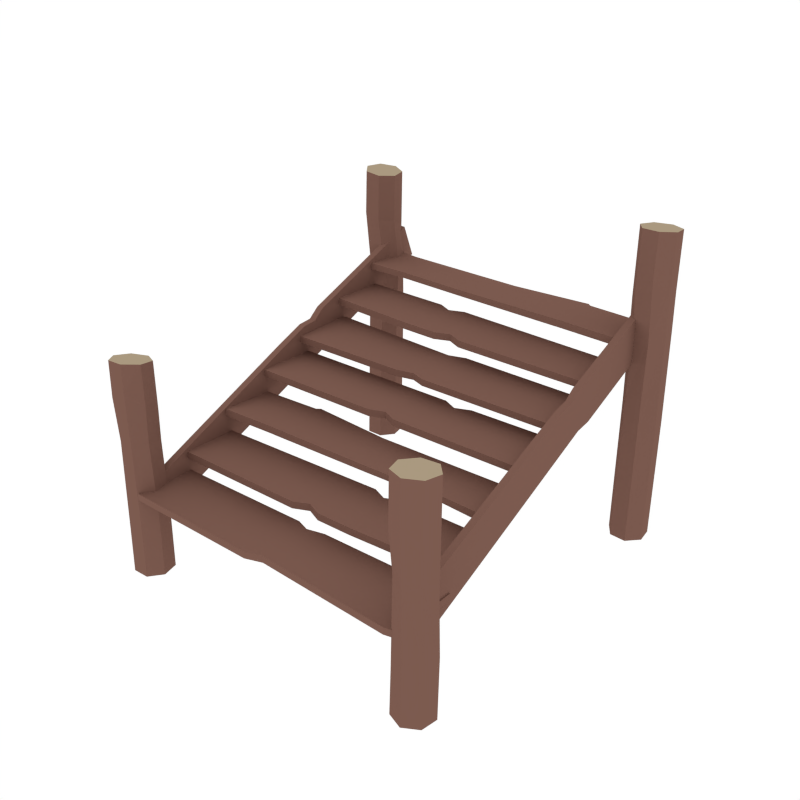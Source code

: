 # Source: Dock_Stairs.blend  (saved by Blender 2.79.0; exported with 4.5.12 LTS)
import bpy
from mathutils import Matrix  # noqa: F401  (used for matrix-valued properties, if any)

bpy.ops.wm.read_factory_settings(use_empty=True)
scene = bpy.context.scene
scene.name = 'Scene'

# ---- collections
col_collection_1 = bpy.data.collections.new('Collection 1'); scene.collection.children.link(col_collection_1)

# ---- materials (node trees are filled in below, after node groups)
mat_wood = bpy.data.materials.new('Wood')
mat_wood.alpha_threshold = 0.0
mat_wood.diffuse_color = (0.2019, 0.104, 0.07929, 1.0)
mat_wood.roughness = 0.5
mat_lightwood = bpy.data.materials.new('LightWood')
mat_lightwood.alpha_threshold = 0.0
mat_lightwood.diffuse_color = (0.402, 0.32, 0.2153, 1.0)
mat_lightwood.roughness = 0.5
mat_string = bpy.data.materials.new('String')
mat_string.alpha_threshold = 0.0
mat_string.diffuse_color = (0.3032, 0.2339, 0.1387, 1.0)
mat_string.roughness = 0.5
mat_darkwood = bpy.data.materials.new('DarkWood')
mat_darkwood.alpha_threshold = 0.0
mat_darkwood.diffuse_color = (0.1193, 0.06328, 0.05077, 1.0)
mat_darkwood.roughness = 0.5

# ---- material node trees

# ---- world
world_world = bpy.data.worlds.new('World'); scene.world = world_world
world_world.color = (1.0, 1.0, 1.0)
world_world.use_sun_shadow = False
world_world.sun_shadow_jitter_overblur = 0.0
world_world.cycles.sampling_method = 'NONE'
world_world.cycles.sample_map_resolution = 256

# ---- meshes
me_cylinder_005 = bpy.data.meshes.new('Cylinder.005')
me_cylinder_005.from_pydata([(-3.748, 4.391, -0.3486), (-3.748, 4.391, 5.52), (-4.111, 4.217, -0.3486), (-4.111, 4.217, 5.756), (-4.201, 3.824, -0.3486), (-4.201, 3.824, 6.141), (-3.95, 3.508, -0.3486), (-3.95, 3.508, 5.914), (-3.546, 3.508, -0.3486), (-3.546, 3.508, 5.756), (-3.295, 3.824, -0.3486), (-3.295, 3.824, 5.756), (-3.385, 4.217, -0.3486), (-3.385, 4.217, 5.52), (-3.745, 4.379, 4.776), (-4.058, 4.183, 4.848), (-4.102, 3.811, 4.677), (-3.834, 3.533, 4.795), (-3.402, 3.54, 4.751), (-3.204, 3.887, 4.522), (-3.363, 4.256, 4.736), (-4.041, 4.217, 3.264), (-4.13, 3.824, 3.006), (-3.879, 3.508, 2.58), (-3.476, 3.508, 2.58), (-3.225, 3.824, 3.006), (-3.314, 4.217, 3.264), (-3.677, 4.391, 3.006), (-4.074, 4.217, 6.978), (-3.716, 4.391, 6.94), (-4.162, 3.824, 6.987), (-3.914, 3.508, 6.961), (-3.517, 3.508, 6.919), (-3.269, 3.824, 6.893), (-3.358, 4.217, 6.903), (3.539, 3.661, -0.3486), (3.539, 3.661, 5.52), (3.764, 3.327, -0.3486), (3.764, 3.327, 5.756), (4.166, 3.296, -0.3486), (4.166, 3.296, 6.141), (4.441, 3.59, -0.3486), (4.441, 3.59, 5.914), (4.383, 3.989, -0.3486), (4.383, 3.989, 5.756), (4.034, 4.192, -0.3486), (4.034, 4.192, 5.756), (3.659, 4.046, -0.3486), (3.659, 4.046, 5.52), (3.55, 3.666, 4.776), (3.79, 3.385, 4.848), (4.164, 3.396, 4.677), (4.401, 3.701, 4.795), (4.33, 4.128, 4.751), (3.958, 4.272, 4.522), (3.617, 4.062, 4.736), (3.754, 3.397, 3.264), (4.156, 3.366, 3.006), (4.431, 3.66, 2.58), (4.372, 4.059, 2.58), (4.024, 4.262, 3.006), (3.648, 4.116, 3.264), (3.528, 3.731, 3.006), (3.759, 3.365, 7.167), (3.534, 3.693, 7.13), (4.161, 3.334, 7.177), (4.436, 3.625, 7.151), (4.378, 4.018, 7.109), (4.031, 4.218, 7.083), (3.655, 4.073, 7.093), (4.495, -4.213, -0.2524), (4.495, -4.213, 3.501), (4.437, -4.612, -0.2524), (4.437, -4.612, 3.724), (4.089, -4.816, -0.2524), (4.089, -4.816, 4.09), (3.713, -4.671, -0.2524), (3.713, -4.671, 3.875), (3.592, -4.286, -0.2524), (3.592, -4.286, 3.724), (3.817, -3.952, -0.2524), (3.817, -3.952, 3.724), (4.219, -3.919, -0.2524), (4.219, -3.919, 3.501), (4.482, -4.214, 2.845), (4.39, -4.571, 2.913), (4.048, -4.725, 2.751), (3.702, -4.553, 2.863), (3.579, -4.139, 2.821), (3.851, -3.846, 2.604), (4.25, -3.887, 2.807), (4.416, -4.545, 1.409), (4.068, -4.748, 1.164), (3.692, -4.603, 0.7597), (3.571, -4.219, 0.7597), (3.796, -3.884, 1.164), (4.198, -3.852, 1.409), (4.474, -4.146, 1.164), (4.426, -4.576, 5.065), (4.485, -4.182, 5.03), (4.078, -4.778, 5.074), (3.703, -4.637, 5.049), (3.583, -4.258, 5.01), (3.81, -3.927, 4.985), (4.211, -3.893, 4.994), (-3.269, -3.956, -0.4487), (-3.269, -3.956, 3.538), (-3.169, -4.347, -0.4487), (-3.169, -4.347, 3.773), (-3.413, -4.668, -0.4487), (-3.413, -4.668, 4.158), (-3.816, -4.678, -0.4487), (-3.816, -4.678, 3.932), (-4.075, -4.37, -0.4487), (-4.075, -4.37, 3.773), (-3.995, -3.975, -0.4487), (-3.995, -3.975, 3.773), (-3.636, -3.791, -0.4487), (-3.636, -3.791, 3.538), (-3.281, -3.962, 2.813), (-3.229, -4.328, 2.885), (-3.486, -4.6, 2.714), (-3.871, -4.575, 2.831), (-4.143, -4.239, 2.788), (-4.005, -3.864, 2.559), (-3.62, -3.749, 2.772), (-3.215, -4.293, 1.301), (-3.458, -4.614, 1.042), (-3.861, -4.624, 0.6171), (-4.12, -4.316, 0.6171), (-4.04, -3.921, 1.042), (-3.682, -3.737, 1.301), (-3.314, -3.902, 1.042), (-3.198, -4.328, 4.749), (-3.278, -3.95, 4.678), (-3.456, -4.632, 4.785), (-3.857, -4.633, 4.761), (-4.099, -4.33, 4.694), (-4.0, -3.952, 4.634), (-3.635, -3.782, 4.627), (3.748, 1.874, 3.747), (3.734, 0.4602, 3.747), (0.4361, 1.926, 3.742), (0.346, 0.4328, 3.742), (-3.43, 1.905, 3.737), (-3.442, 0.4105, 3.737), (-3.305, 1.975, 3.737), (-0.4048, 0.4457, 3.742), (0.02846, 1.794, 3.742), (0.01852, 0.5451, 3.742), (3.753, -0.7339, 3.302), (3.765, 0.7599, 3.25), (0.5282, -0.7644, 3.298), (1.509, 0.7129, 3.247), (1.153, 0.5557, 3.252), (0.1748, -0.5951, 3.292), (-3.471, -0.8103, 3.304), (-3.459, 0.6835, 3.252), (-0.1812, -0.7522, 3.298), (0.7994, 0.725, 3.246), (3.748, 1.874, 3.583), (3.734, 0.4602, 3.583), (0.4361, 1.926, 3.577), (0.346, 0.4328, 3.577), (-3.305, 1.975, 3.572), (-3.43, 1.905, 3.572), (-0.4048, 0.4457, 3.577), (-3.442, 0.4105, 3.572), (0.02846, 1.794, 3.577), (0.01852, 0.5451, 3.577), (1.153, 0.55, 3.088), (0.1748, -0.6008, 3.128), (3.753, -0.7397, 3.138), (3.765, 0.7542, 3.086), (0.5282, -0.7701, 3.134), (1.509, 0.7072, 3.082), (-3.471, -0.816, 3.14), (-3.459, 0.6778, 3.088), (-0.1812, -0.7579, 3.133), (0.7994, 0.7193, 3.082), (-3.451, -2.07, 2.781), (-3.451, -0.7134, 2.685), (-1.82, -1.987, 2.775), (-1.821, -0.5351, 2.672), (-1.911, -1.987, 2.775), (-1.91, -0.6131, 2.678), (0.1473, -0.658, 2.661), (0.7942, -1.907, 2.749), (3.731, -1.898, 2.778), (3.781, -0.5701, 2.684), (2.617, -1.82, 2.743), (3.265, -0.5733, 2.655), (0.1473, -0.677, 2.524), (0.7941, -1.926, 2.612), (-1.911, -2.009, 2.611), (-3.451, -2.093, 2.617), (-1.91, -0.6357, 2.514), (-3.451, -0.736, 2.521), (-1.82, -2.009, 2.611), (-1.821, -0.5577, 2.509), (2.617, -1.838, 2.605), (3.731, -1.921, 2.614), (3.265, -0.5922, 2.517), (3.781, -0.5927, 2.521), (0.6199, -3.235, 2.2), (1.576, -1.725, 2.153), (1.223, -1.894, 2.158), (0.2639, -3.078, 2.195), (-3.474, -3.254, 2.19), (-3.502, -1.909, 2.147), (-0.08943, -3.248, 2.2), (0.8669, -1.737, 2.153), (3.689, -3.091, 2.205), (3.698, -1.709, 2.165), (1.457, -3.22, 2.2), (1.782, -1.721, 2.153), (1.223, -1.905, 1.993), (0.264, -3.09, 2.03), (0.62, -3.246, 2.036), (1.576, -1.736, 1.988), (3.689, -3.102, 2.041), (3.698, -1.72, 2.001), (-3.474, -3.266, 2.026), (-3.501, -1.92, 1.983), (-0.08934, -3.259, 2.036), (0.867, -1.749, 1.988), (1.457, -3.232, 2.036), (1.782, -1.732, 1.988), (-3.464, -4.604, 1.687), (-3.456, -3.19, 1.687), (-0.1135, -4.625, 1.682), (-0.03168, -3.13, 1.682), (3.865, -4.566, 1.677), (3.87, -3.071, 1.677), (3.544, -4.639, 1.677), (0.7022, -3.136, 1.682), (0.2844, -4.489, 1.682), (0.2889, -3.24, 1.682), (-3.464, -4.604, 1.523), (-3.456, -3.19, 1.523), (-0.1135, -4.625, 1.518), (-0.03168, -3.13, 1.518), (3.544, -4.639, 1.512), (3.865, -4.566, 1.512), (0.7022, -3.136, 1.518), (3.87, -3.071, 1.512), (0.2844, -4.489, 1.518), (0.2889, -3.24, 1.518), (3.661, 4.658, 4.635), (3.661, 4.278, 5.519), (3.666, 1.687, 3.366), (3.666, 1.22, 4.273), (3.671, -4.005, 0.9797), (3.671, -4.405, 1.916), (3.671, -3.701, 1.054), (3.666, 0.5692, 3.994), (3.666, 1.298, 3.302), (3.666, 0.9636, 4.084), (3.825, 4.658, 4.635), (3.825, 4.278, 5.519), (3.83, 1.687, 3.366), (3.83, 1.22, 4.273), (3.836, -3.701, 1.054), (3.836, -4.005, 0.9797), (3.83, 0.5692, 3.994), (3.836, -4.405, 1.916), (3.83, 1.298, 3.302), (3.83, 0.9636, 4.084), (-3.329, 0.5558, 3.949), (-3.376, 0.103, 2.66), (-3.371, 0.3691, 2.891), (-3.334, 0.9071, 3.975), (-3.339, 4.286, 5.459), (-3.381, 4.652, 4.619), (-3.329, 1.173, 4.206), (-3.376, 0.7204, 2.917), (-3.324, -4.332, 1.811), (-3.363, -3.988, 0.9352), (-3.329, -0.1728, 3.646), (-3.376, -0.07603, 2.585), (-3.535, 0.3661, 2.898), (-3.498, 0.9042, 3.982), (-3.493, 0.5528, 3.956), (-3.541, 0.1001, 2.667), (-3.488, -4.335, 1.818), (-3.528, -3.991, 0.9423), (-3.503, 4.283, 5.466), (-3.546, 4.649, 4.626), (-3.493, 1.17, 4.213), (-3.541, 0.7175, 2.924), (-3.493, -0.1757, 3.653), (-3.541, -0.07897, 2.592), (3.734, 2.817, 4.855), (3.734, 4.174, 4.759), (2.103, 2.901, 4.849), (2.104, 4.353, 4.746), (2.194, 2.901, 4.849), (2.193, 4.275, 4.752), (0.1356, 4.23, 4.735), (-0.5113, 2.981, 4.823), (-3.448, 2.989, 4.852), (-3.499, 4.318, 4.758), (-2.334, 3.068, 4.816), (-2.982, 4.314, 4.728), (0.1356, 4.211, 4.598), (-0.5113, 2.962, 4.686), (2.194, 2.879, 4.685), (3.734, 2.795, 4.691), (2.193, 4.252, 4.588), (3.734, 4.152, 4.595), (2.103, 2.878, 4.685), (2.104, 4.33, 4.582), (-2.334, 3.049, 4.679), (-3.448, 2.967, 4.688), (-2.982, 4.296, 4.591), (-3.499, 4.295, 4.594), (-0.2937, 1.653, 4.274), (-1.25, 3.163, 4.226), (-0.8967, 2.994, 4.232), (0.06232, 1.809, 4.269), (3.684, 1.633, 4.264), (3.712, 2.979, 4.221), (0.4157, 1.64, 4.274), (-0.5407, 3.15, 4.226), (-3.473, 1.797, 4.279), (-3.482, 3.179, 4.239), (-1.131, 1.667, 4.274), (-1.456, 3.167, 4.226), (-0.8968, 2.982, 4.067), (0.06223, 1.798, 4.104), (-0.2938, 1.641, 4.109), (-1.25, 3.152, 4.062), (-3.473, 1.785, 4.114), (-3.482, 3.167, 4.075), (3.684, 1.622, 4.099), (3.712, 2.968, 4.057), (0.4156, 1.629, 4.109), (-0.5408, 3.139, 4.062), (-1.131, 1.656, 4.109), (-1.456, 3.155, 4.062)], [], [(14, 15, 3, 1), (15, 16, 5, 3), (16, 17, 7, 5), (17, 18, 9, 7), (18, 19, 11, 9), (9, 32, 31, 7), (19, 20, 13, 11), (20, 14, 1, 13), (0, 12, 10, 8, 6, 4, 2), (26, 27, 14, 20), (25, 26, 20, 19), (24, 25, 19, 18), (23, 24, 18, 17), (22, 23, 17, 16), (21, 22, 16, 15), (27, 21, 15, 14), (0, 2, 21, 27), (2, 4, 22, 21), (4, 6, 23, 22), (6, 8, 24, 23), (8, 10, 25, 24), (10, 12, 26, 25), (12, 0, 27, 26), (28, 30, 31, 32, 33, 34, 29), (1, 29, 34, 13), (5, 30, 28, 3), (11, 33, 32, 9), (3, 28, 29, 1), (7, 31, 30, 5), (13, 34, 33, 11), (49, 50, 38, 36), (50, 51, 40, 38), (51, 52, 42, 40), (52, 53, 44, 42), (53, 54, 46, 44), (44, 67, 66, 42), (54, 55, 48, 46), (55, 49, 36, 48), (35, 47, 45, 43, 41, 39, 37), (61, 62, 49, 55), (60, 61, 55, 54), (59, 60, 54, 53), (58, 59, 53, 52), (57, 58, 52, 51), (56, 57, 51, 50), (62, 56, 50, 49), (35, 37, 56, 62), (37, 39, 57, 56), (39, 41, 58, 57), (41, 43, 59, 58), (43, 45, 60, 59), (45, 47, 61, 60), (47, 35, 62, 61), (63, 65, 66, 67, 68, 69, 64), (36, 64, 69, 48), (40, 65, 63, 38), (46, 68, 67, 44), (38, 63, 64, 36), (42, 66, 65, 40), (48, 69, 68, 46), (84, 71, 73, 85), (85, 73, 75, 86), (86, 75, 77, 87), (87, 77, 79, 88), (88, 79, 81, 89), (79, 77, 101, 102), (89, 81, 83, 90), (90, 83, 71, 84), (70, 72, 74, 76, 78, 80, 82), (96, 90, 84, 97), (95, 89, 90, 96), (94, 88, 89, 95), (93, 87, 88, 94), (92, 86, 87, 93), (91, 85, 86, 92), (97, 84, 85, 91), (70, 97, 91, 72), (72, 91, 92, 74), (74, 92, 93, 76), (76, 93, 94, 78), (78, 94, 95, 80), (80, 95, 96, 82), (82, 96, 97, 70), (98, 99, 104, 103, 102, 101, 100), (71, 83, 104, 99), (75, 73, 98, 100), (81, 79, 102, 103), (73, 71, 99, 98), (77, 75, 100, 101), (83, 81, 103, 104), (119, 106, 108, 120), (120, 108, 110, 121), (121, 110, 112, 122), (122, 112, 114, 123), (123, 114, 116, 124), (114, 112, 136, 137), (124, 116, 118, 125), (125, 118, 106, 119), (105, 107, 109, 111, 113, 115, 117), (131, 125, 119, 132), (130, 124, 125, 131), (129, 123, 124, 130), (128, 122, 123, 129), (127, 121, 122, 128), (126, 120, 121, 127), (132, 119, 120, 126), (105, 132, 126, 107), (107, 126, 127, 109), (109, 127, 128, 111), (111, 128, 129, 113), (113, 129, 130, 115), (115, 130, 131, 117), (117, 131, 132, 105), (133, 134, 139, 138, 137, 136, 135), (106, 118, 139, 134), (110, 108, 133, 135), (116, 114, 137, 138), (108, 106, 134, 133), (112, 110, 135, 136), (118, 116, 138, 139), (141, 140, 142, 148, 149, 143), (144, 145, 147, 146), (146, 147, 149, 148), (152, 153, 154, 155), (150, 151, 153, 152), (158, 155, 154, 159), (157, 156, 158, 159), (161, 163, 169, 168, 162, 160), (165, 164, 166, 167), (164, 168, 169, 166), (174, 171, 170, 175), (172, 174, 175, 173), (178, 179, 170, 171), (177, 179, 178, 176), (147, 145, 167, 166), (151, 150, 172, 173), (145, 144, 165, 167), (152, 155, 171, 174), (154, 153, 175, 170), (150, 152, 174, 172), (153, 151, 173, 175), (156, 157, 177, 176), (155, 158, 178, 171), (146, 148, 168, 164), (159, 154, 170, 179), (149, 147, 166, 169), (142, 140, 160, 162), (141, 143, 163, 161), (158, 156, 176, 178), (148, 142, 162, 168), (157, 159, 179, 177), (143, 149, 169, 163), (140, 141, 161, 160), (144, 146, 164, 165), (182, 187, 186, 183), (184, 182, 183, 185), (180, 184, 185, 181), (187, 190, 191, 186), (188, 189, 191, 190), (198, 199, 192, 193), (194, 196, 199, 198), (195, 197, 196, 194), (193, 192, 202, 200), (201, 200, 202, 203), (184, 180, 195, 194), (181, 185, 196, 197), (188, 190, 200, 201), (180, 181, 197, 195), (191, 189, 203, 202), (187, 182, 198, 193), (189, 188, 201, 203), (183, 186, 192, 199), (190, 187, 193, 200), (186, 191, 202, 192), (182, 184, 194, 198), (185, 183, 199, 196), (204, 205, 206, 207), (214, 215, 205, 204), (210, 207, 206, 211), (209, 208, 210, 211), (212, 213, 215, 214), (218, 217, 216, 219), (226, 218, 219, 227), (224, 225, 216, 217), (223, 225, 224, 222), (220, 226, 227, 221), (212, 214, 226, 220), (215, 213, 221, 227), (208, 209, 223, 222), (204, 207, 217, 218), (214, 204, 218, 226), (207, 210, 224, 217), (206, 205, 219, 216), (205, 215, 227, 219), (211, 206, 216, 225), (210, 208, 222, 224), (213, 212, 220, 221), (209, 211, 225, 223), (229, 228, 230, 236, 237, 231), (232, 233, 235, 234), (234, 235, 237, 236), (239, 241, 247, 246, 240, 238), (243, 242, 244, 245), (242, 246, 247, 244), (235, 233, 245, 244), (233, 232, 243, 245), (234, 236, 246, 242), (237, 235, 244, 247), (230, 228, 238, 240), (229, 231, 241, 239), (236, 230, 240, 246), (231, 237, 247, 241), (228, 229, 239, 238), (232, 234, 242, 243), (249, 248, 250, 256, 257, 251), (252, 253, 255, 254), (254, 255, 257, 256), (259, 261, 267, 266, 260, 258), (263, 262, 264, 265), (262, 266, 267, 264), (255, 253, 265, 264), (253, 252, 263, 265), (254, 256, 266, 262), (257, 255, 264, 267), (250, 248, 258, 260), (249, 251, 261, 259), (256, 250, 260, 266), (251, 257, 267, 261), (248, 249, 259, 258), (252, 254, 262, 263), (268, 269, 270, 271), (278, 279, 269, 268), (274, 271, 270, 275), (273, 272, 274, 275), (276, 277, 279, 278), (282, 281, 280, 283), (290, 282, 283, 291), (288, 289, 280, 281), (287, 289, 288, 286), (284, 290, 291, 285), (276, 278, 290, 284), (279, 277, 285, 291), (272, 273, 287, 286), (268, 271, 281, 282), (278, 268, 282, 290), (271, 274, 288, 281), (270, 269, 283, 280), (269, 279, 291, 283), (275, 270, 280, 289), (274, 272, 286, 288), (277, 276, 284, 285), (273, 275, 289, 287), (294, 295, 298, 299), (296, 297, 295, 294), (292, 293, 297, 296), (299, 298, 303, 302), (300, 302, 303, 301), (310, 305, 304, 311), (306, 310, 311, 308), (307, 306, 308, 309), (305, 312, 314, 304), (313, 315, 314, 312), (296, 306, 307, 292), (293, 309, 308, 297), (300, 313, 312, 302), (292, 307, 309, 293), (303, 314, 315, 301), (299, 305, 310, 294), (301, 315, 313, 300), (295, 311, 304, 298), (302, 312, 305, 299), (298, 304, 314, 303), (294, 310, 306, 296), (297, 308, 311, 295), (316, 319, 318, 317), (326, 316, 317, 327), (322, 323, 318, 319), (321, 323, 322, 320), (324, 326, 327, 325), (330, 331, 328, 329), (338, 339, 331, 330), (336, 329, 328, 337), (335, 334, 336, 337), (332, 333, 339, 338), (324, 332, 338, 326), (327, 339, 333, 325), (320, 334, 335, 321), (316, 330, 329, 319), (326, 338, 330, 316), (319, 329, 336, 322), (318, 328, 331, 317), (317, 331, 339, 327), (323, 337, 328, 318), (322, 336, 334, 320), (325, 333, 332, 324), (321, 335, 337, 323)])
me_cylinder_005.polygons.foreach_set('material_index', [0, 0, 0, 0, 0, 0, 0, 0, 1, 0, 0, 0, 0, 0, 0, 0, 0, 0, 0, 0, 0, 0, 0, 1, 0, 0, 0, 0, 0, 0, 0, 0, 0, 0, 0, 0, 0, 0, 1, 0, 0, 0, 0, 0, 0, 0, 0, 0, 0, 0, 0, 0, 0, 1, 0, 0, 0, 0, 0, 0, 0, 0, 0, 0, 0, 0, 0, 0, 1, 0, 0, 0, 0, 0, 0, 0, 0, 0, 0, 0, 0, 0, 0, 1, 0, 0, 0, 0, 0, 0, 0, 0, 0, 0, 0, 0, 0, 0, 1, 0, 0, 0, 0, 0, 0, 0, 0, 0, 0, 0, 0, 0, 0, 1, 0, 0, 0, 0, 0, 0, 0, 0, 0, 0, 0, 0, 0, 0, 0, 0, 0, 0, 0, 0, 0, 0, 0, 0, 0, 0, 0, 0, 0, 0, 0, 0, 0, 0, 0, 0, 0, 0, 0, 0, 0, 0, 0, 0, 0, 0, 0, 0, 0, 0, 0, 0, 0, 0, 0, 0, 0, 0, 0, 0, 0, 0, 0, 0, 0, 0, 0, 0, 0, 0, 0, 0, 0, 0, 0, 0, 0, 0, 0, 0, 0, 0, 0, 0, 0, 0, 0, 0, 0, 0, 0, 0, 0, 0, 0, 0, 0, 0, 0, 0, 0, 0, 0, 0, 0, 0, 0, 0, 0, 0, 0, 0, 0, 0, 0, 0, 0, 0, 0, 0, 0, 0, 0, 0, 0, 0, 0, 0, 0, 0, 0, 0, 0, 0, 0, 0, 0, 0, 0, 0, 0, 0, 0, 0, 0, 0, 0, 0, 0, 0, 0, 0, 0, 0, 0, 0, 0, 0, 0, 0, 0, 0, 0, 0, 0, 0, 0, 0, 0, 0, 0, 0, 0, 0, 0, 0, 0, 0, 0, 0, 0, 0])
me_cylinder_005.materials.append(mat_wood)
me_cylinder_005.materials.append(mat_lightwood)
me_cylinder_005.materials.append(mat_string)
me_cylinder_005.materials.append(mat_darkwood)
me_cylinder_005.use_remesh_preserve_volume = False
me_cylinder_005.use_remesh_preserve_attributes = False
me_cylinder_005.use_mirror_vertex_groups = False
me_cylinder_005.update()

# ---- objects
ob_dock_stairs = bpy.data.objects.new('Dock_Stairs', me_cylinder_005)

# ---- transforms, parenting, visibility, modifiers, constraints
ob_dock_stairs.location = (0.0, 0.0, 0.0)
ob_dock_stairs.lineart.crease_threshold = 0.0

# ---- collection membership
col_collection_1.objects.link(ob_dock_stairs)

# ---- scene / render settings (as saved in the file)
scene.frame_start = 1; scene.frame_end = 250; scene.frame_set(0)
scene.render.engine = 'CYCLES'
scene.render.resolution_x = 1000
scene.render.resolution_y = 1000
scene.render.dither_intensity = 0.0
scene.cycles.samples = 200
scene.cycles.sampling_pattern = 'TABULATED_SOBOL'
scene.cycles.light_sampling_threshold = 0.0
scene.cycles.use_adaptive_sampling = False
scene.cycles.use_light_tree = False
scene.cycles.caustics_reflective = False
scene.cycles.caustics_refractive = False
scene.cycles.blur_glossy = 0.0
scene.cycles.max_bounces = 2
scene.cycles.pixel_filter_type = 'GAUSSIAN'
scene.cycles.sample_clamp_indirect = 0.0
scene.view_settings.view_transform = 'Standard'
bpy.context.view_layer.update()

# ---- added for rendering (the .blend has no active camera): camera
cam_auto = bpy.data.cameras.new('AutoCamera')
cam_auto.lens = 50.0
cam_auto.sensor_width = 36.0
cam_auto.clip_end = 1000.0
ob_auto_camera = bpy.data.objects.new('AutoCamera', cam_auto)
scene.collection.objects.link(ob_auto_camera)
ob_auto_camera.location = (13.9795, -16.6777, 14.43)
ob_auto_camera.rotation_euler = (1.09748, -7.21219e-08, 0.694738)
scene.camera = ob_auto_camera
bpy.context.view_layer.update()
